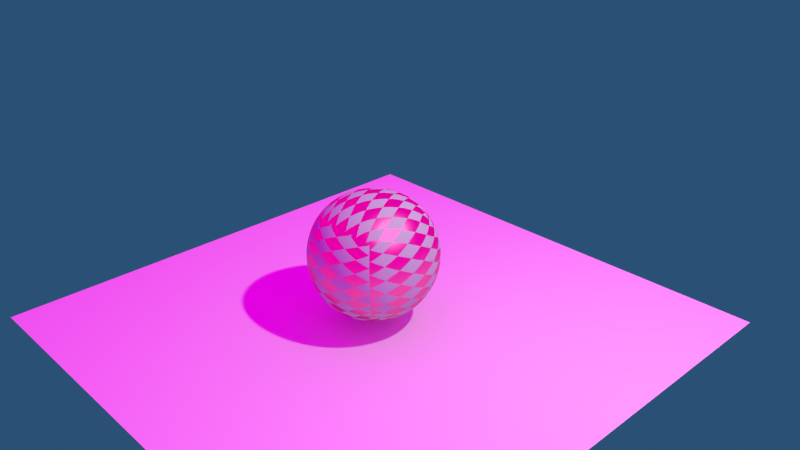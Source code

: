 # Source: start_08.blend  (saved by Blender 2.70.5; exported with 4.5.12 LTS)
import bpy
from mathutils import Matrix  # noqa: F401  (used for matrix-valued properties, if any)

bpy.ops.wm.read_factory_settings(use_empty=True)
scene = bpy.context.scene
scene.name = 'Scene'

# ---- collections
col_collection_1 = bpy.data.collections.new('Collection 1'); scene.collection.children.link(col_collection_1)

# ---- images (referenced by path relative to the original .blend; pixels are not part of the script)
import os
ASSET_DIR = os.environ.get("B2B_ASSET_DIR", "")  # directory of the original .blend (textures are referenced by path, not embedded)
HERE = os.path.dirname(os.path.abspath(__file__))  # packed textures are extracted next to this script under _unpacked/

def load_image(name, relpath, width, height, colorspace="sRGB"):
    """Load a texture the original file referenced (path relative to the .blend, or extracted next to this script)."""
    p = next((c for c in (os.path.join(HERE, relpath), os.path.join(ASSET_DIR, relpath)) if relpath and os.path.exists(c)), "")
    if p:
        img = bpy.data.images.load(p, check_existing=True)
        img.name = name
    else:  # same state as the original file: an image datablock whose file is absent (Cycles renders it pink)
        img = bpy.data.images.new(name, width, height)
        img.source = "FILE"
        img.filepath = "//" + (relpath or name)
    img.colorspace_settings.name = colorspace
    return img
img_barce_rooftop_c_3k_hdr = load_image('Barce_Rooftop_C_3k.hdr', 'textures/Barce_Rooftop_C_3k.hdr', 1024, 1024, 'Linear Rec.709')

# ---- materials (node trees are filled in below, after node groups)
mat_material = bpy.data.materials.new('Material')
mat_material.alpha_threshold = 0.0
mat_material.roughness = 0.5
mat_material.line_color = (0.0, 0.0, 0.0, 1.0)

# ---- material node trees
mat_material.use_nodes = True; mat_material.node_tree.nodes.clear()
_N = mat_material.node_tree.nodes; _L = mat_material.node_tree.links
n0 = _N.new('ShaderNodeOutputMaterial'); n0.name = 'Material Output'; n0.location = (532, 280)
n1 = _N.new('ShaderNodeMixShader'); n1.name = 'Mix Shader'; n1.location = (324, 246)
n2 = _N.new('ShaderNodeBsdfAnisotropic'); n2.name = 'Glossy BSDF'; n2.location = (100, 177)
n2.distribution = 'BECKMANN'
n2.inputs[0].default_value = (0.8, 0.233, 0.388, 1.0)
n2.inputs[1].default_value = 0.4472
n3 = _N.new('ShaderNodeTexChecker'); n3.name = 'Checker Texture'; n3.location = (-109, 268)
n4 = _N.new('ShaderNodeBsdfDiffuse'); n4.name = 'Diffuse BSDF'; n4.location = (97, 340)
n4.inputs[0].default_value = (0.43, 0.8, 0.499, 1.0)
n5 = _N.new('ShaderNodeTexCoord'); n5.name = 'Texture Coordinate'; n5.location = (-735, 291)
n6 = _N.new('ShaderNodeMapping'); n6.name = 'Mapping'; n6.location = (-523, 329)
n6.inputs[1].default_value = (0.4, 0.0, 0.0)
n6.inputs[2].default_value = (0.0, -0.0, 0.7854)
n6.inputs[3].default_value = (2.0, 1.0, 1.0)
_L.new(n4.outputs[0], n1.inputs[1])
_L.new(n1.outputs[0], n0.inputs[0])
_L.new(n2.outputs[0], n1.inputs[2])
_L.new(n3.outputs[1], n1.inputs[0])
_L.new(n5.outputs[2], n6.inputs[0])
_L.new(n6.outputs[0], n3.inputs[0])
n0.is_active_output = True

# ---- world
world_world = bpy.data.worlds.new('World'); scene.world = world_world
world_world.use_nodes = True; world_world.node_tree.nodes.clear()
_N = world_world.node_tree.nodes; _L = world_world.node_tree.links
n0 = _N.new('ShaderNodeTexCoord'); n0.name = 'Texture Coordinate'; n0.location = (-613, 335)
n1 = _N.new('ShaderNodeMapping'); n1.name = 'Mapping'; n1.location = (-427, 384)
n2 = _N.new('ShaderNodeTexEnvironment'); n2.name = 'Environment Texture'; n2.location = (-69, 341)
n2.width = 202
n2.image = img_barce_rooftop_c_3k_hdr
n3 = _N.new('ShaderNodeBackground'); n3.name = 'Background'; n3.location = (185, 269)
n4 = _N.new('ShaderNodeBackground'); n4.name = 'Background.001'; n4.location = (189, 167)
n4.inputs[0].default_value = (0.023, 0.083, 0.179, 1.0)
n5 = _N.new('ShaderNodeOutputWorld'); n5.name = 'World Output'; n5.location = (577, 298)
n6 = _N.new('ShaderNodeMixShader'); n6.name = 'Mix Shader'; n6.location = (391, 342)
n7 = _N.new('ShaderNodeLightPath'); n7.name = 'Light Path'; n7.location = (185, 524)
_L.new(n3.outputs[0], n6.inputs[1])
_L.new(n2.outputs[0], n3.inputs[0])
_L.new(n0.outputs[0], n1.inputs[0])
_L.new(n1.outputs[0], n2.inputs[0])
_L.new(n6.outputs[0], n5.inputs[0])
_L.new(n4.outputs[0], n6.inputs[2])
_L.new(n7.outputs[0], n6.inputs[0])
n5.is_active_output = True
world_world.color = (0.179, 0.152, 0.047)
world_world.use_sun_shadow = False
world_world.sun_shadow_jitter_overblur = 0.0
world_world.cycles.sampling_method = 'MANUAL'
world_world.cycles.sample_map_resolution = 256

# ---- cameras
cam_camera = bpy.data.cameras.new('Camera')
cam_camera.clip_end = 100.0
cam_camera.lens = 35.0
cam_camera.sensor_width = 32.0
cam_camera.sensor_height = 18.0
cam_camera.ortho_scale = 7.314
cam_camera.dof.focus_distance = 0.0

# ---- lights
light_lamp = bpy.data.lights.new('Lamp', 'POINT')
light_lamp.transmission_factor = 0.0
light_lamp.cutoff_distance = 30.0
light_lamp.energy = 749.6
light_lamp.shadow_buffer_clip_start = 1.001
light_lamp.shadow_soft_size = 0.1
light_lamp.shadow_maximum_resolution = 0.006
light_lamp.use_absolute_resolution = True
light_lamp.cycles.use_multiple_importance_sampling = False

# ---- meshes
me_plane = bpy.data.meshes.new('Plane')
me_plane.from_pydata([(-3.5, -3.5, 0.0), (3.5, -3.5, 0.0), (-3.5, 3.5, 0.0), (3.5, 3.5, 0.0)], [], [(0, 1, 3, 2)])
me_plane.use_remesh_preserve_volume = False
me_plane.use_remesh_preserve_attributes = False
me_plane.use_mirror_vertex_groups = False
me_plane.update()
me_cube = bpy.data.meshes.new('Cube')
me_cube.from_pydata([(1.0, 1.0, -1.0), (1.0, -1.0, -1.0), (-1.0, -1.0, -1.0), (-1.0, 1.0, -1.0), (1.0, 1.0, 1.0), (1.0, -1.0, 1.0), (-1.0, -1.0, 1.0), (-1.0, 1.0, 1.0)], [], [(0, 1, 2, 3), (4, 7, 6, 5), (0, 4, 5, 1), (1, 5, 6, 2), (2, 6, 7, 3), (4, 0, 3, 7)])
me_cube.polygons.foreach_set('use_smooth', [True] * 6)
_uv = me_cube.uv_layers.new(name='UVMap')
_uv.uv.foreach_set('vector', [0.0, 0.0, 1.0, 0.0, 1.0, 1.0, 0.0, 1.0, 0.0, 0.0, 1.0, 0.0, 1.0, 1.0, 0.0, 1.0, 0.0, 0.0, 1.0, 0.0, 1.0, 1.0, 0.0, 1.0, 0.0, 0.0, 1.0, 0.0, 1.0, 1.0, 0.0, 1.0, 0.0, 0.0, 1.0, 0.0, 1.0, 1.0, 0.0, 1.0, 0.0, 0.0, 1.0, 0.0, 1.0, 1.0, 0.0, 1.0])
me_cube.materials.append(mat_material)
me_cube.use_remesh_preserve_volume = False
me_cube.use_remesh_preserve_attributes = False
me_cube.use_mirror_vertex_groups = False
me_cube.update()

# ---- objects
ob_plane = bpy.data.objects.new('Plane', me_plane)
ob_cube = bpy.data.objects.new('Cube', me_cube)
ob_lamp = bpy.data.objects.new('Lamp', light_lamp)
ob_camera = bpy.data.objects.new('Camera', cam_camera)

# ---- transforms, parenting, visibility, modifiers, constraints
ob_plane.location = (0.0, 0.0, -1.0)
ob_plane.lineart.crease_threshold = 0.0
ob_cube.location = (0.0, 0.0, 0.0)
ob_cube.lock_rotations_4d = False
ob_cube.empty_display_type = 'ARROWS'
ob_cube.lineart.crease_threshold = 0.0
_m = ob_cube.modifiers.new('Subsurf', 'SUBSURF')
_m.uv_smooth = 'PRESERVE_CORNERS'
_m.levels = 4
_m.render_levels = 4
ob_lamp.location = (4.076, 1.005, 5.904)
ob_lamp.rotation_euler = (0.6503, 0.05522, 1.866)
ob_lamp.lock_rotations_4d = False
ob_lamp.empty_display_type = 'ARROWS'
ob_lamp.color = (0.0, 0.0, 0.0, 0.0)
ob_lamp.hide_viewport = True
ob_lamp.lineart.crease_threshold = 0.0
ob_camera.location = (7.481, -6.508, 5.344)
ob_camera.rotation_euler = (1.109, 0.01082, 0.8149)
ob_camera.lock_rotations_4d = False
ob_camera.empty_display_type = 'ARROWS'
ob_camera.color = (0.0, 0.0, 0.0, 0.0)
ob_camera.display_type = 'WIRE'
ob_camera.lineart.crease_threshold = 0.0

# ---- collection membership
col_collection_1.objects.link(ob_plane)
col_collection_1.objects.link(ob_cube)
col_collection_1.objects.link(ob_lamp)
col_collection_1.objects.link(ob_camera)

# ---- scene / render settings (as saved in the file)
scene.camera = ob_camera
scene.frame_start = 1; scene.frame_end = 250; scene.frame_set(1)
scene.render.engine = 'CYCLES'
scene.render.resolution_percentage = 50
scene.render.dither_intensity = 0.0
scene.cycles.use_denoising = False
scene.cycles.samples = 100
scene.cycles.sampling_pattern = 'TABULATED_SOBOL'
scene.cycles.light_sampling_threshold = 0.0
scene.cycles.use_adaptive_sampling = False
scene.cycles.use_light_tree = False
scene.cycles.volume_bounces = 1
scene.cycles.pixel_filter_type = 'GAUSSIAN'
scene.cycles.sample_clamp_direct = 1.0
scene.cycles.sample_clamp_indirect = 1.0
scene.view_settings.view_transform = 'Standard'
bpy.context.view_layer.update()
